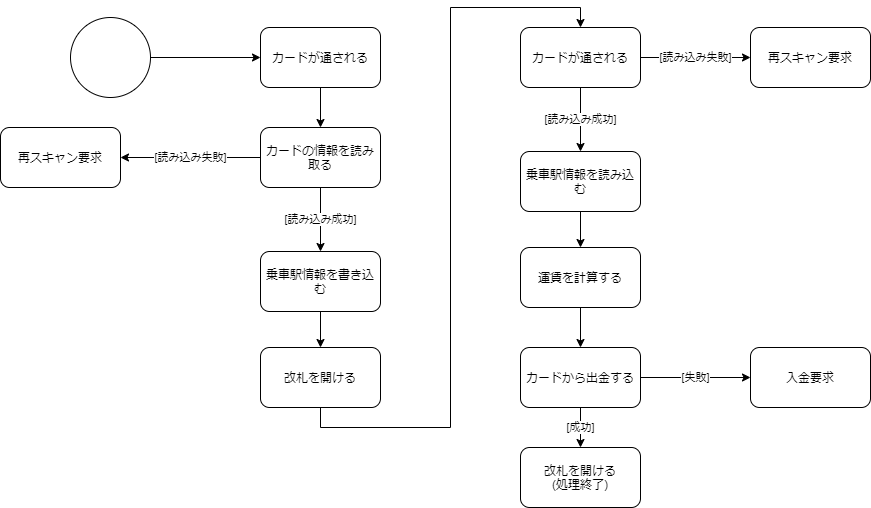

The diagram above was exported from draw.io. Its source (the exported page's mxGraphModel, read from the mxfile embedded in the PNG):
<mxGraphModel dx="1444" dy="790" grid="1" gridSize="10" guides="1" tooltips="1" connect="1" arrows="1" fold="1" page="1" pageScale="1" pageWidth="1169" pageHeight="827" math="0" shadow="0">
  <root>
    <mxCell id="0" />
    <mxCell id="1" parent="0" />
    <mxCell id="4" style="edgeStyle=orthogonalEdgeStyle;rounded=0;orthogonalLoop=1;jettySize=auto;html=1;exitX=1;exitY=0.5;exitDx=0;exitDy=0;entryX=0;entryY=0.5;entryDx=0;entryDy=0;" parent="1" target="3" edge="1">
      <mxGeometry relative="1" as="geometry">
        <mxPoint x="160" y="220" as="sourcePoint" />
      </mxGeometry>
    </mxCell>
    <mxCell id="2" value="" style="ellipse;whiteSpace=wrap;html=1;aspect=fixed;" parent="1" vertex="1">
      <mxGeometry x="80" y="180" width="80" height="80" as="geometry" />
    </mxCell>
    <mxCell id="6" style="edgeStyle=orthogonalEdgeStyle;rounded=0;orthogonalLoop=1;jettySize=auto;html=1;exitX=0.5;exitY=1;exitDx=0;exitDy=0;entryX=0.5;entryY=0;entryDx=0;entryDy=0;" parent="1" source="3" target="5" edge="1">
      <mxGeometry relative="1" as="geometry" />
    </mxCell>
    <mxCell id="3" value="カードが通される" style="rounded=1;whiteSpace=wrap;html=1;" parent="1" vertex="1">
      <mxGeometry x="270" y="190" width="120" height="60" as="geometry" />
    </mxCell>
    <mxCell id="8" value="[読み込み失敗]" style="edgeStyle=orthogonalEdgeStyle;rounded=0;orthogonalLoop=1;jettySize=auto;html=1;exitX=0;exitY=0.5;exitDx=0;exitDy=0;entryX=1;entryY=0.5;entryDx=0;entryDy=0;" parent="1" source="5" target="7" edge="1">
      <mxGeometry relative="1" as="geometry" />
    </mxCell>
    <mxCell id="10" value="[読み込み成功]" style="edgeStyle=orthogonalEdgeStyle;rounded=0;orthogonalLoop=1;jettySize=auto;html=1;exitX=0.5;exitY=1;exitDx=0;exitDy=0;entryX=0.5;entryY=0;entryDx=0;entryDy=0;" parent="1" source="5" target="9" edge="1">
      <mxGeometry relative="1" as="geometry" />
    </mxCell>
    <mxCell id="5" value="カードの情報を読み取る" style="rounded=1;whiteSpace=wrap;html=1;" parent="1" vertex="1">
      <mxGeometry x="270" y="290" width="120" height="60" as="geometry" />
    </mxCell>
    <mxCell id="7" value="再スキャン要求" style="rounded=1;whiteSpace=wrap;html=1;" parent="1" vertex="1">
      <mxGeometry x="10" y="290" width="120" height="60" as="geometry" />
    </mxCell>
    <mxCell id="13" style="edgeStyle=orthogonalEdgeStyle;rounded=0;orthogonalLoop=1;jettySize=auto;html=1;exitX=0.5;exitY=1;exitDx=0;exitDy=0;entryX=0.5;entryY=0;entryDx=0;entryDy=0;" parent="1" source="9" target="12" edge="1">
      <mxGeometry relative="1" as="geometry" />
    </mxCell>
    <mxCell id="9" value="乗車駅情報を書き込む" style="rounded=1;whiteSpace=wrap;html=1;" parent="1" vertex="1">
      <mxGeometry x="270" y="414" width="120" height="60" as="geometry" />
    </mxCell>
    <mxCell id="16" style="edgeStyle=orthogonalEdgeStyle;rounded=0;orthogonalLoop=1;jettySize=auto;html=1;exitX=0.5;exitY=1;exitDx=0;exitDy=0;entryX=0.5;entryY=0;entryDx=0;entryDy=0;" parent="1" source="12" target="15" edge="1">
      <mxGeometry relative="1" as="geometry" />
    </mxCell>
    <mxCell id="12" value="改札を開ける" style="rounded=1;whiteSpace=wrap;html=1;" parent="1" vertex="1">
      <mxGeometry x="270" y="510" width="120" height="60" as="geometry" />
    </mxCell>
    <mxCell id="15" value="カードが通される" style="rounded=1;whiteSpace=wrap;html=1;" parent="1" vertex="1">
      <mxGeometry x="530" y="190" width="120" height="60" as="geometry" />
    </mxCell>
    <mxCell id="17" value="[読み込み失敗]" style="edgeStyle=orthogonalEdgeStyle;rounded=0;orthogonalLoop=1;jettySize=auto;html=1;entryX=0;entryY=0.5;entryDx=0;entryDy=0;exitX=1;exitY=0.5;exitDx=0;exitDy=0;" parent="1" target="18" edge="1" source="15">
      <mxGeometry relative="1" as="geometry">
        <mxPoint x="670" y="240" as="sourcePoint" />
      </mxGeometry>
    </mxCell>
    <mxCell id="18" value="再スキャン要求" style="rounded=1;whiteSpace=wrap;html=1;" parent="1" vertex="1">
      <mxGeometry x="760" y="190" width="120" height="60" as="geometry" />
    </mxCell>
    <mxCell id="19" value="[読み込み成功]" style="edgeStyle=orthogonalEdgeStyle;rounded=0;orthogonalLoop=1;jettySize=auto;html=1;exitX=0.5;exitY=1;exitDx=0;exitDy=0;entryX=0.5;entryY=0;entryDx=0;entryDy=0;" parent="1" target="21" edge="1">
      <mxGeometry relative="1" as="geometry">
        <mxPoint x="590" y="250" as="sourcePoint" />
      </mxGeometry>
    </mxCell>
    <mxCell id="20" style="edgeStyle=orthogonalEdgeStyle;rounded=0;orthogonalLoop=1;jettySize=auto;html=1;exitX=0.5;exitY=1;exitDx=0;exitDy=0;entryX=0.5;entryY=0;entryDx=0;entryDy=0;" parent="1" source="21" target="22" edge="1">
      <mxGeometry relative="1" as="geometry" />
    </mxCell>
    <mxCell id="21" value="乗車駅情報を読み込む" style="rounded=1;whiteSpace=wrap;html=1;" parent="1" vertex="1">
      <mxGeometry x="530" y="314" width="120" height="60" as="geometry" />
    </mxCell>
    <mxCell id="22" value="運賃を計算する" style="rounded=1;whiteSpace=wrap;html=1;" parent="1" vertex="1">
      <mxGeometry x="530" y="410" width="120" height="60" as="geometry" />
    </mxCell>
    <mxCell id="24" style="edgeStyle=orthogonalEdgeStyle;rounded=0;orthogonalLoop=1;jettySize=auto;html=1;exitX=0.5;exitY=1;exitDx=0;exitDy=0;entryX=0.5;entryY=0;entryDx=0;entryDy=0;" parent="1" source="22" target="25" edge="1">
      <mxGeometry relative="1" as="geometry">
        <mxPoint x="590" y="480" as="sourcePoint" />
      </mxGeometry>
    </mxCell>
    <mxCell id="29" value="[成功]" style="edgeStyle=orthogonalEdgeStyle;rounded=0;orthogonalLoop=1;jettySize=auto;html=1;exitX=0.5;exitY=1;exitDx=0;exitDy=0;entryX=0.5;entryY=0;entryDx=0;entryDy=0;" parent="1" source="25" target="28" edge="1">
      <mxGeometry relative="1" as="geometry" />
    </mxCell>
    <mxCell id="25" value="カードから出金する" style="rounded=1;whiteSpace=wrap;html=1;" parent="1" vertex="1">
      <mxGeometry x="530" y="510" width="120" height="60" as="geometry" />
    </mxCell>
    <mxCell id="26" value="[失敗]" style="edgeStyle=orthogonalEdgeStyle;rounded=0;orthogonalLoop=1;jettySize=auto;html=1;exitX=1;exitY=0.5;exitDx=0;exitDy=0;entryX=0;entryY=0.5;entryDx=0;entryDy=0;" parent="1" target="27" edge="1" source="25">
      <mxGeometry relative="1" as="geometry">
        <mxPoint x="530" y="540" as="sourcePoint" />
      </mxGeometry>
    </mxCell>
    <mxCell id="27" value="入金要求" style="rounded=1;whiteSpace=wrap;html=1;" parent="1" vertex="1">
      <mxGeometry x="760" y="510" width="120" height="60" as="geometry" />
    </mxCell>
    <mxCell id="28" value="改札を開ける&lt;br&gt;(処理終了)" style="rounded=1;whiteSpace=wrap;html=1;" parent="1" vertex="1">
      <mxGeometry x="530" y="610" width="120" height="60" as="geometry" />
    </mxCell>
  </root>
</mxGraphModel>